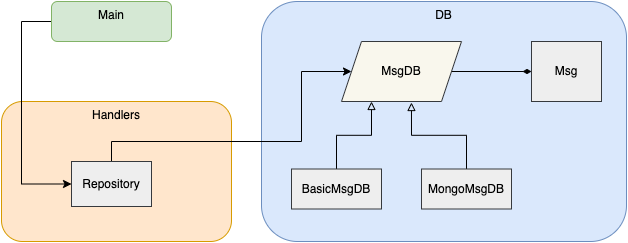

The diagram above was exported from draw.io. Its source (the exported page's mxGraphModel, read from the mxfile embedded in the PNG):
<mxGraphModel dx="1042" dy="674" grid="1" gridSize="10" guides="1" tooltips="1" connect="1" arrows="1" fold="1" page="1" pageScale="1" pageWidth="850" pageHeight="1100" math="0" shadow="0">
  <root>
    <mxCell id="0" />
    <mxCell id="1" parent="0" />
    <mxCell id="mHURUf1ugwuInQGtFwhX-4" value="Handlers" style="rounded=1;whiteSpace=wrap;html=1;align=center;verticalAlign=top;fillColor=#ffe6cc;strokeColor=#d79b00;" vertex="1" parent="1">
      <mxGeometry x="130" y="250" width="230" height="140" as="geometry" />
    </mxCell>
    <mxCell id="mHURUf1ugwuInQGtFwhX-13" style="edgeStyle=orthogonalEdgeStyle;rounded=0;orthogonalLoop=1;jettySize=auto;html=1;entryX=0;entryY=0.5;entryDx=0;entryDy=0;exitX=0;exitY=0.5;exitDx=0;exitDy=0;" edge="1" parent="1" source="mHURUf1ugwuInQGtFwhX-1" target="mHURUf1ugwuInQGtFwhX-6">
      <mxGeometry relative="1" as="geometry">
        <Array as="points">
          <mxPoint x="150" y="170" />
          <mxPoint x="150" y="333" />
        </Array>
      </mxGeometry>
    </mxCell>
    <mxCell id="mHURUf1ugwuInQGtFwhX-1" value="&lt;div&gt;&lt;span&gt;Main&lt;/span&gt;&lt;/div&gt;" style="rounded=1;whiteSpace=wrap;html=1;align=center;verticalAlign=top;fillColor=#d5e8d4;strokeColor=#82b366;" vertex="1" parent="1">
      <mxGeometry x="180" y="150" width="120" height="40" as="geometry" />
    </mxCell>
    <mxCell id="mHURUf1ugwuInQGtFwhX-3" value="DB" style="rounded=1;whiteSpace=wrap;html=1;align=center;verticalAlign=top;fillColor=#dae8fc;strokeColor=#6c8ebf;" vertex="1" parent="1">
      <mxGeometry x="390" y="150" width="365" height="240" as="geometry" />
    </mxCell>
    <mxCell id="mHURUf1ugwuInQGtFwhX-14" style="edgeStyle=orthogonalEdgeStyle;rounded=0;orthogonalLoop=1;jettySize=auto;html=1;entryX=0;entryY=0.5;entryDx=0;entryDy=0;" edge="1" parent="1" source="mHURUf1ugwuInQGtFwhX-6" target="mHURUf1ugwuInQGtFwhX-8">
      <mxGeometry relative="1" as="geometry">
        <Array as="points">
          <mxPoint x="240" y="290" />
          <mxPoint x="430" y="290" />
          <mxPoint x="430" y="220" />
        </Array>
      </mxGeometry>
    </mxCell>
    <mxCell id="mHURUf1ugwuInQGtFwhX-6" value="Repository" style="rounded=0;whiteSpace=wrap;html=1;fillColor=#eeeeee;strokeColor=#36393d;" vertex="1" parent="1">
      <mxGeometry x="200" y="310" width="80" height="45" as="geometry" />
    </mxCell>
    <mxCell id="mHURUf1ugwuInQGtFwhX-15" style="edgeStyle=orthogonalEdgeStyle;rounded=0;orthogonalLoop=1;jettySize=auto;html=1;entryX=0;entryY=0.5;entryDx=0;entryDy=0;endArrow=diamondThin;endFill=1;" edge="1" parent="1" source="mHURUf1ugwuInQGtFwhX-8" target="mHURUf1ugwuInQGtFwhX-11">
      <mxGeometry relative="1" as="geometry" />
    </mxCell>
    <mxCell id="mHURUf1ugwuInQGtFwhX-8" value="MsgDB" style="shape=parallelogram;perimeter=parallelogramPerimeter;whiteSpace=wrap;html=1;fixedSize=1;fillColor=#f9f7ed;strokeColor=#36393d;" vertex="1" parent="1">
      <mxGeometry x="470" y="190" width="120" height="60" as="geometry" />
    </mxCell>
    <mxCell id="mHURUf1ugwuInQGtFwhX-18" style="edgeStyle=orthogonalEdgeStyle;rounded=0;orthogonalLoop=1;jettySize=auto;html=1;entryX=0.25;entryY=1;entryDx=0;entryDy=0;endArrow=block;endFill=0;" edge="1" parent="1" source="mHURUf1ugwuInQGtFwhX-9" target="mHURUf1ugwuInQGtFwhX-8">
      <mxGeometry relative="1" as="geometry" />
    </mxCell>
    <mxCell id="mHURUf1ugwuInQGtFwhX-9" value="BasicMsgDB&lt;span style=&quot;color: rgba(0 , 0 , 0 , 0) ; font-family: monospace ; font-size: 0px&quot;&gt;%3CmxGraphModel%3E%3Croot%3E%3CmxCell%20id%3D%220%22%2F%3E%3CmxCell%20id%3D%221%22%20parent%3D%220%22%2F%3E%3CmxCell%20id%3D%222%22%20value%3D%22Middlewares%22%20style%3D%22rounded%3D0%3BwhiteSpace%3Dwrap%3Bhtml%3D1%3B%22%20vertex%3D%221%22%20parent%3D%221%22%3E%3CmxGeometry%20x%3D%22230%22%20y%3D%22365%22%20width%3D%2280%22%20height%3D%2245%22%20as%3D%22geometry%22%2F%3E%3C%2FmxCell%3E%3C%2Froot%3E%3C%2FmxGraphModel%3E&lt;/span&gt;" style="rounded=0;whiteSpace=wrap;html=1;fillColor=#eeeeee;strokeColor=#36393d;" vertex="1" parent="1">
      <mxGeometry x="420" y="317.5" width="90" height="40" as="geometry" />
    </mxCell>
    <mxCell id="mHURUf1ugwuInQGtFwhX-17" style="edgeStyle=orthogonalEdgeStyle;rounded=0;orthogonalLoop=1;jettySize=auto;html=1;entryX=0.583;entryY=1.017;entryDx=0;entryDy=0;entryPerimeter=0;strokeWidth=1;endArrow=block;endFill=0;" edge="1" parent="1" source="mHURUf1ugwuInQGtFwhX-10" target="mHURUf1ugwuInQGtFwhX-8">
      <mxGeometry relative="1" as="geometry" />
    </mxCell>
    <mxCell id="mHURUf1ugwuInQGtFwhX-10" value="MongoMsgDB" style="rounded=0;whiteSpace=wrap;html=1;fillColor=#eeeeee;strokeColor=#36393d;" vertex="1" parent="1">
      <mxGeometry x="550" y="317.5" width="90" height="40" as="geometry" />
    </mxCell>
    <mxCell id="mHURUf1ugwuInQGtFwhX-11" value="Msg" style="rounded=0;whiteSpace=wrap;html=1;fillColor=#eeeeee;strokeColor=#36393d;" vertex="1" parent="1">
      <mxGeometry x="660" y="190" width="70" height="60" as="geometry" />
    </mxCell>
  </root>
</mxGraphModel>